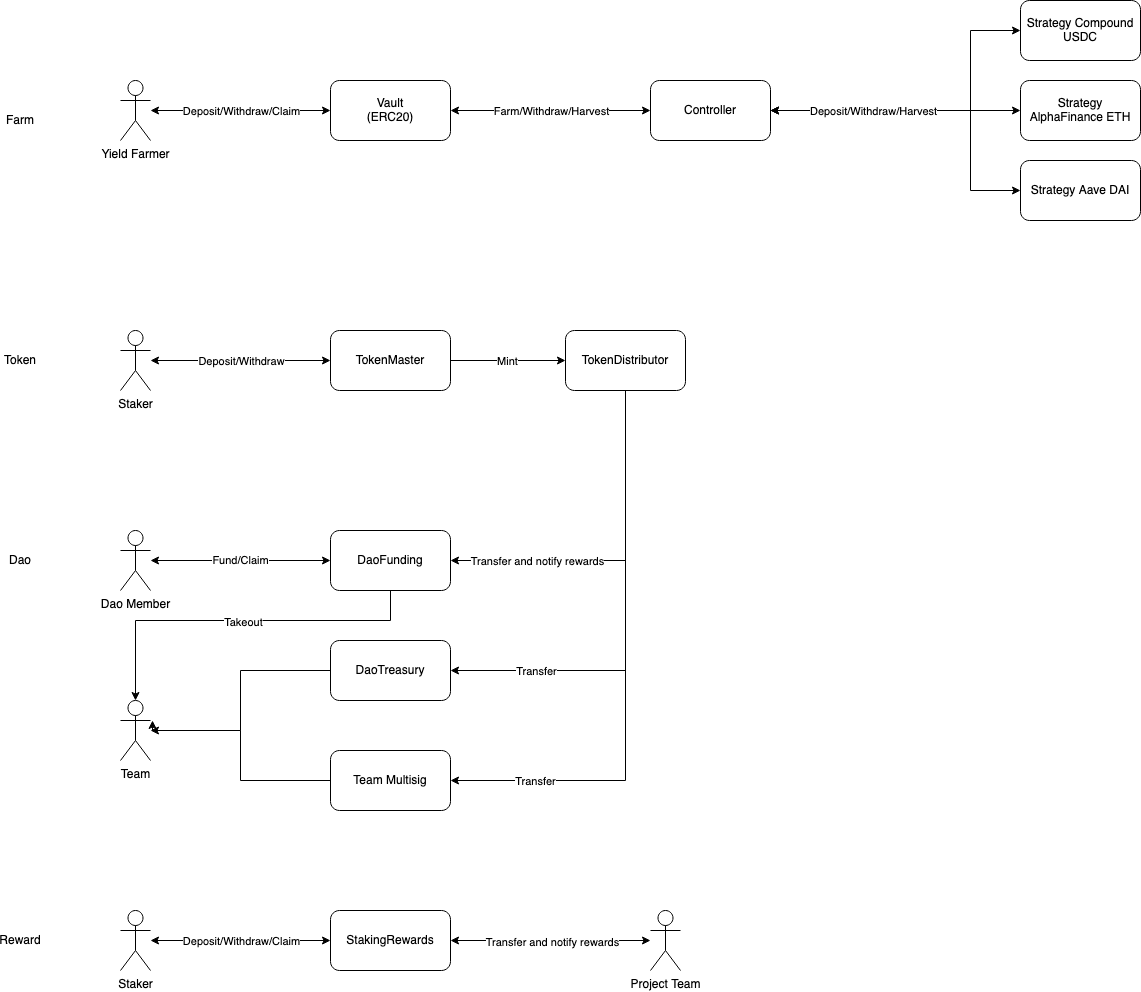

The diagram above was exported from draw.io. Its source (the exported page's mxGraphModel, read from the mxfile embedded in the PNG):
<mxGraphModel dx="1977" dy="1163" grid="1" gridSize="10" guides="1" tooltips="1" connect="1" arrows="1" fold="1" page="1" pageScale="1" pageWidth="850" pageHeight="1100" math="0" shadow="0">
  <root>
    <mxCell id="0" />
    <mxCell id="1" parent="0" />
    <mxCell id="m4czqLGUcpm9QGEJAQ3x-12" style="edgeStyle=orthogonalEdgeStyle;rounded=0;orthogonalLoop=1;jettySize=auto;html=1;startArrow=classic;startFill=1;" edge="1" parent="1" source="m4czqLGUcpm9QGEJAQ3x-9" target="m4czqLGUcpm9QGEJAQ3x-6">
      <mxGeometry relative="1" as="geometry" />
    </mxCell>
    <mxCell id="m4czqLGUcpm9QGEJAQ3x-66" value="Deposit/Withdraw/Claim" style="edgeLabel;html=1;align=center;verticalAlign=middle;resizable=0;points=[];" vertex="1" connectable="0" parent="m4czqLGUcpm9QGEJAQ3x-12">
      <mxGeometry x="-0.1222" y="2" relative="1" as="geometry">
        <mxPoint x="11" y="2" as="offset" />
      </mxGeometry>
    </mxCell>
    <mxCell id="m4czqLGUcpm9QGEJAQ3x-39" style="edgeStyle=orthogonalEdgeStyle;rounded=0;orthogonalLoop=1;jettySize=auto;html=1;entryX=0;entryY=0.5;entryDx=0;entryDy=0;startArrow=none;startFill=0;" edge="1" parent="1" source="m4czqLGUcpm9QGEJAQ3x-5" target="m4czqLGUcpm9QGEJAQ3x-38">
      <mxGeometry relative="1" as="geometry" />
    </mxCell>
    <mxCell id="m4czqLGUcpm9QGEJAQ3x-70" value="Mint" style="edgeLabel;html=1;align=center;verticalAlign=middle;resizable=0;points=[];" vertex="1" connectable="0" parent="m4czqLGUcpm9QGEJAQ3x-39">
      <mxGeometry x="-0.0261" y="2" relative="1" as="geometry">
        <mxPoint y="2" as="offset" />
      </mxGeometry>
    </mxCell>
    <mxCell id="m4czqLGUcpm9QGEJAQ3x-5" value="TokenMaster" style="rounded=1;whiteSpace=wrap;html=1;" vertex="1" parent="1">
      <mxGeometry x="400" y="590" width="120" height="60" as="geometry" />
    </mxCell>
    <mxCell id="m4czqLGUcpm9QGEJAQ3x-13" style="edgeStyle=orthogonalEdgeStyle;rounded=0;orthogonalLoop=1;jettySize=auto;html=1;entryX=0;entryY=0.5;entryDx=0;entryDy=0;startArrow=classic;startFill=1;" edge="1" parent="1" source="m4czqLGUcpm9QGEJAQ3x-6" target="m4czqLGUcpm9QGEJAQ3x-7">
      <mxGeometry relative="1" as="geometry" />
    </mxCell>
    <mxCell id="m4czqLGUcpm9QGEJAQ3x-67" value="Farm/Withdraw/Harvest" style="edgeLabel;html=1;align=center;verticalAlign=middle;resizable=0;points=[];" vertex="1" connectable="0" parent="m4czqLGUcpm9QGEJAQ3x-13">
      <mxGeometry x="-0.09" y="-2" relative="1" as="geometry">
        <mxPoint x="9" y="-2" as="offset" />
      </mxGeometry>
    </mxCell>
    <mxCell id="m4czqLGUcpm9QGEJAQ3x-6" value="&lt;div&gt;Vault &lt;br&gt;&lt;/div&gt;&lt;div&gt;(ERC20)&lt;/div&gt;" style="rounded=1;whiteSpace=wrap;html=1;" vertex="1" parent="1">
      <mxGeometry x="400" y="340" width="120" height="60" as="geometry" />
    </mxCell>
    <mxCell id="m4czqLGUcpm9QGEJAQ3x-14" style="edgeStyle=orthogonalEdgeStyle;rounded=0;orthogonalLoop=1;jettySize=auto;html=1;entryX=0;entryY=0.5;entryDx=0;entryDy=0;startArrow=classic;startFill=1;" edge="1" parent="1" source="m4czqLGUcpm9QGEJAQ3x-7" target="m4czqLGUcpm9QGEJAQ3x-8">
      <mxGeometry relative="1" as="geometry">
        <Array as="points">
          <mxPoint x="1040" y="370" />
          <mxPoint x="1040" y="290" />
        </Array>
      </mxGeometry>
    </mxCell>
    <mxCell id="m4czqLGUcpm9QGEJAQ3x-19" style="edgeStyle=orthogonalEdgeStyle;rounded=0;orthogonalLoop=1;jettySize=auto;html=1;entryX=0;entryY=0.5;entryDx=0;entryDy=0;startArrow=classic;startFill=1;" edge="1" parent="1" source="m4czqLGUcpm9QGEJAQ3x-7" target="m4czqLGUcpm9QGEJAQ3x-17">
      <mxGeometry relative="1" as="geometry" />
    </mxCell>
    <mxCell id="m4czqLGUcpm9QGEJAQ3x-20" style="edgeStyle=orthogonalEdgeStyle;rounded=0;orthogonalLoop=1;jettySize=auto;html=1;entryX=0;entryY=0.5;entryDx=0;entryDy=0;startArrow=classic;startFill=1;" edge="1" parent="1" source="m4czqLGUcpm9QGEJAQ3x-7" target="m4czqLGUcpm9QGEJAQ3x-18">
      <mxGeometry relative="1" as="geometry">
        <Array as="points">
          <mxPoint x="1040" y="370" />
          <mxPoint x="1040" y="450" />
        </Array>
      </mxGeometry>
    </mxCell>
    <mxCell id="m4czqLGUcpm9QGEJAQ3x-68" value="Deposit/Withdraw/Harvest" style="edgeLabel;html=1;align=center;verticalAlign=middle;resizable=0;points=[];" vertex="1" connectable="0" parent="m4czqLGUcpm9QGEJAQ3x-20">
      <mxGeometry x="-0.3818" y="-2" relative="1" as="geometry">
        <mxPoint y="-2" as="offset" />
      </mxGeometry>
    </mxCell>
    <mxCell id="m4czqLGUcpm9QGEJAQ3x-7" value="Controller" style="rounded=1;whiteSpace=wrap;html=1;" vertex="1" parent="1">
      <mxGeometry x="720" y="340" width="120" height="60" as="geometry" />
    </mxCell>
    <mxCell id="m4czqLGUcpm9QGEJAQ3x-8" value="Strategy Compound USDC" style="rounded=1;whiteSpace=wrap;html=1;" vertex="1" parent="1">
      <mxGeometry x="1090" y="260" width="120" height="60" as="geometry" />
    </mxCell>
    <mxCell id="m4czqLGUcpm9QGEJAQ3x-9" value="Yield Farmer" style="shape=umlActor;verticalLabelPosition=bottom;verticalAlign=top;html=1;outlineConnect=0;" vertex="1" parent="1">
      <mxGeometry x="190" y="340" width="30" height="60" as="geometry" />
    </mxCell>
    <mxCell id="m4czqLGUcpm9QGEJAQ3x-17" value="Strategy AlphaFinance ETH" style="rounded=1;whiteSpace=wrap;html=1;" vertex="1" parent="1">
      <mxGeometry x="1090" y="340" width="120" height="60" as="geometry" />
    </mxCell>
    <mxCell id="m4czqLGUcpm9QGEJAQ3x-18" value="Strategy Aave DAI" style="rounded=1;whiteSpace=wrap;html=1;" vertex="1" parent="1">
      <mxGeometry x="1090" y="420" width="120" height="60" as="geometry" />
    </mxCell>
    <mxCell id="m4czqLGUcpm9QGEJAQ3x-23" value="Farm" style="text;html=1;strokeColor=none;fillColor=none;align=center;verticalAlign=middle;whiteSpace=wrap;rounded=0;" vertex="1" parent="1">
      <mxGeometry x="70" y="370" width="40" height="20" as="geometry" />
    </mxCell>
    <mxCell id="m4czqLGUcpm9QGEJAQ3x-24" value="Token" style="text;html=1;strokeColor=none;fillColor=none;align=center;verticalAlign=middle;whiteSpace=wrap;rounded=0;" vertex="1" parent="1">
      <mxGeometry x="70" y="610" width="40" height="20" as="geometry" />
    </mxCell>
    <mxCell id="m4czqLGUcpm9QGEJAQ3x-25" value="Reward" style="text;html=1;strokeColor=none;fillColor=none;align=center;verticalAlign=middle;whiteSpace=wrap;rounded=0;" vertex="1" parent="1">
      <mxGeometry x="70" y="1190" width="40" height="20" as="geometry" />
    </mxCell>
    <mxCell id="m4czqLGUcpm9QGEJAQ3x-26" value="Dao" style="text;html=1;strokeColor=none;fillColor=none;align=center;verticalAlign=middle;whiteSpace=wrap;rounded=0;" vertex="1" parent="1">
      <mxGeometry x="70" y="810" width="40" height="20" as="geometry" />
    </mxCell>
    <mxCell id="m4czqLGUcpm9QGEJAQ3x-32" style="edgeStyle=orthogonalEdgeStyle;rounded=0;orthogonalLoop=1;jettySize=auto;html=1;entryX=0;entryY=0.5;entryDx=0;entryDy=0;startArrow=classic;startFill=1;" edge="1" parent="1" source="m4czqLGUcpm9QGEJAQ3x-30" target="m4czqLGUcpm9QGEJAQ3x-31">
      <mxGeometry relative="1" as="geometry" />
    </mxCell>
    <mxCell id="m4czqLGUcpm9QGEJAQ3x-71" value="Fund/Claim" style="edgeLabel;html=1;align=center;verticalAlign=middle;resizable=0;points=[];" vertex="1" connectable="0" parent="m4czqLGUcpm9QGEJAQ3x-32">
      <mxGeometry x="-0.0111" y="1" relative="1" as="geometry">
        <mxPoint as="offset" />
      </mxGeometry>
    </mxCell>
    <mxCell id="m4czqLGUcpm9QGEJAQ3x-30" value="Dao Member" style="shape=umlActor;verticalLabelPosition=bottom;verticalAlign=top;html=1;outlineConnect=0;" vertex="1" parent="1">
      <mxGeometry x="190" y="790" width="30" height="60" as="geometry" />
    </mxCell>
    <mxCell id="m4czqLGUcpm9QGEJAQ3x-31" value="DaoFunding" style="rounded=1;whiteSpace=wrap;html=1;" vertex="1" parent="1">
      <mxGeometry x="400" y="790" width="120" height="60" as="geometry" />
    </mxCell>
    <mxCell id="m4czqLGUcpm9QGEJAQ3x-34" style="edgeStyle=orthogonalEdgeStyle;rounded=0;orthogonalLoop=1;jettySize=auto;html=1;entryX=0;entryY=0.5;entryDx=0;entryDy=0;startArrow=classic;startFill=1;" edge="1" parent="1" source="m4czqLGUcpm9QGEJAQ3x-33" target="m4czqLGUcpm9QGEJAQ3x-5">
      <mxGeometry relative="1" as="geometry" />
    </mxCell>
    <mxCell id="m4czqLGUcpm9QGEJAQ3x-69" value="Deposit/Withdraw" style="edgeLabel;html=1;align=center;verticalAlign=middle;resizable=0;points=[];" vertex="1" connectable="0" parent="m4czqLGUcpm9QGEJAQ3x-34">
      <mxGeometry x="-0.1222" y="-3" relative="1" as="geometry">
        <mxPoint x="11" y="-3" as="offset" />
      </mxGeometry>
    </mxCell>
    <mxCell id="m4czqLGUcpm9QGEJAQ3x-33" value="Staker" style="shape=umlActor;verticalLabelPosition=bottom;verticalAlign=top;html=1;outlineConnect=0;" vertex="1" parent="1">
      <mxGeometry x="190" y="590" width="30" height="60" as="geometry" />
    </mxCell>
    <mxCell id="m4czqLGUcpm9QGEJAQ3x-40" style="edgeStyle=orthogonalEdgeStyle;rounded=0;orthogonalLoop=1;jettySize=auto;html=1;entryX=1;entryY=0.5;entryDx=0;entryDy=0;startArrow=none;startFill=0;" edge="1" parent="1" source="m4czqLGUcpm9QGEJAQ3x-38" target="m4czqLGUcpm9QGEJAQ3x-31">
      <mxGeometry relative="1" as="geometry">
        <Array as="points">
          <mxPoint x="695" y="820" />
        </Array>
      </mxGeometry>
    </mxCell>
    <mxCell id="m4czqLGUcpm9QGEJAQ3x-74" value="Transfer and notify rewards" style="edgeLabel;html=1;align=center;verticalAlign=middle;resizable=0;points=[];" vertex="1" connectable="0" parent="m4czqLGUcpm9QGEJAQ3x-40">
      <mxGeometry x="0.5188" y="3" relative="1" as="geometry">
        <mxPoint x="3" y="-3" as="offset" />
      </mxGeometry>
    </mxCell>
    <mxCell id="m4czqLGUcpm9QGEJAQ3x-54" style="edgeStyle=orthogonalEdgeStyle;rounded=0;orthogonalLoop=1;jettySize=auto;html=1;entryX=1;entryY=0.5;entryDx=0;entryDy=0;startArrow=none;startFill=0;" edge="1" parent="1" source="m4czqLGUcpm9QGEJAQ3x-38" target="m4czqLGUcpm9QGEJAQ3x-46">
      <mxGeometry relative="1" as="geometry">
        <Array as="points">
          <mxPoint x="695" y="930" />
        </Array>
      </mxGeometry>
    </mxCell>
    <mxCell id="m4czqLGUcpm9QGEJAQ3x-76" value="Transfer" style="edgeLabel;html=1;align=center;verticalAlign=middle;resizable=0;points=[];" vertex="1" connectable="0" parent="m4czqLGUcpm9QGEJAQ3x-54">
      <mxGeometry x="0.6264" relative="1" as="geometry">
        <mxPoint as="offset" />
      </mxGeometry>
    </mxCell>
    <mxCell id="m4czqLGUcpm9QGEJAQ3x-55" style="edgeStyle=orthogonalEdgeStyle;rounded=0;orthogonalLoop=1;jettySize=auto;html=1;entryX=1;entryY=0.5;entryDx=0;entryDy=0;startArrow=none;startFill=0;" edge="1" parent="1" source="m4czqLGUcpm9QGEJAQ3x-38" target="m4czqLGUcpm9QGEJAQ3x-42">
      <mxGeometry relative="1" as="geometry">
        <Array as="points">
          <mxPoint x="695" y="1040" />
        </Array>
      </mxGeometry>
    </mxCell>
    <mxCell id="m4czqLGUcpm9QGEJAQ3x-77" value="Transfer" style="edgeLabel;html=1;align=center;verticalAlign=middle;resizable=0;points=[];" vertex="1" connectable="0" parent="m4czqLGUcpm9QGEJAQ3x-55">
      <mxGeometry x="0.777" y="-1" relative="1" as="geometry">
        <mxPoint x="21" y="1" as="offset" />
      </mxGeometry>
    </mxCell>
    <mxCell id="m4czqLGUcpm9QGEJAQ3x-38" value="TokenDistributor" style="rounded=1;whiteSpace=wrap;html=1;" vertex="1" parent="1">
      <mxGeometry x="635" y="590" width="120" height="60" as="geometry" />
    </mxCell>
    <mxCell id="m4czqLGUcpm9QGEJAQ3x-52" style="edgeStyle=orthogonalEdgeStyle;rounded=0;orthogonalLoop=1;jettySize=auto;html=1;startArrow=none;startFill=0;" edge="1" parent="1" source="m4czqLGUcpm9QGEJAQ3x-42" target="m4czqLGUcpm9QGEJAQ3x-44">
      <mxGeometry relative="1" as="geometry">
        <mxPoint x="230" y="980" as="targetPoint" />
      </mxGeometry>
    </mxCell>
    <mxCell id="m4czqLGUcpm9QGEJAQ3x-42" value="Team Multisig" style="rounded=1;whiteSpace=wrap;html=1;" vertex="1" parent="1">
      <mxGeometry x="400" y="1010" width="120" height="60" as="geometry" />
    </mxCell>
    <mxCell id="m4czqLGUcpm9QGEJAQ3x-72" style="edgeStyle=orthogonalEdgeStyle;rounded=0;orthogonalLoop=1;jettySize=auto;html=1;entryX=0.5;entryY=1;entryDx=0;entryDy=0;startArrow=classic;startFill=1;endArrow=none;endFill=0;" edge="1" parent="1" source="m4czqLGUcpm9QGEJAQ3x-44" target="m4czqLGUcpm9QGEJAQ3x-31">
      <mxGeometry relative="1" as="geometry">
        <Array as="points">
          <mxPoint x="205" y="880" />
          <mxPoint x="460" y="880" />
        </Array>
      </mxGeometry>
    </mxCell>
    <mxCell id="m4czqLGUcpm9QGEJAQ3x-73" value="Takeout" style="edgeLabel;html=1;align=center;verticalAlign=middle;resizable=0;points=[];" vertex="1" connectable="0" parent="m4czqLGUcpm9QGEJAQ3x-72">
      <mxGeometry x="0.0254" y="-1" relative="1" as="geometry">
        <mxPoint as="offset" />
      </mxGeometry>
    </mxCell>
    <mxCell id="m4czqLGUcpm9QGEJAQ3x-44" value="Team" style="shape=umlActor;verticalLabelPosition=bottom;verticalAlign=top;html=1;outlineConnect=0;" vertex="1" parent="1">
      <mxGeometry x="190" y="960" width="30" height="60" as="geometry" />
    </mxCell>
    <mxCell id="m4czqLGUcpm9QGEJAQ3x-53" style="edgeStyle=orthogonalEdgeStyle;rounded=0;orthogonalLoop=1;jettySize=auto;html=1;startArrow=none;startFill=0;exitX=0;exitY=0.5;exitDx=0;exitDy=0;" edge="1" parent="1" source="m4czqLGUcpm9QGEJAQ3x-46">
      <mxGeometry relative="1" as="geometry">
        <mxPoint x="222" y="980" as="targetPoint" />
        <mxPoint x="367" y="930.0000000000002" as="sourcePoint" />
        <Array as="points">
          <mxPoint x="310" y="930" />
          <mxPoint x="310" y="990" />
          <mxPoint x="222" y="990" />
        </Array>
      </mxGeometry>
    </mxCell>
    <mxCell id="m4czqLGUcpm9QGEJAQ3x-46" value="DaoTreasury" style="rounded=1;whiteSpace=wrap;html=1;" vertex="1" parent="1">
      <mxGeometry x="400" y="900" width="120" height="60" as="geometry" />
    </mxCell>
    <mxCell id="m4czqLGUcpm9QGEJAQ3x-60" style="edgeStyle=orthogonalEdgeStyle;rounded=0;orthogonalLoop=1;jettySize=auto;html=1;entryX=0;entryY=0.5;entryDx=0;entryDy=0;startArrow=classic;startFill=1;" edge="1" parent="1" source="m4czqLGUcpm9QGEJAQ3x-58" target="m4czqLGUcpm9QGEJAQ3x-59">
      <mxGeometry relative="1" as="geometry" />
    </mxCell>
    <mxCell id="m4czqLGUcpm9QGEJAQ3x-80" value="Deposit/Withdraw/Claim" style="edgeLabel;html=1;align=center;verticalAlign=middle;resizable=0;points=[];" vertex="1" connectable="0" parent="m4czqLGUcpm9QGEJAQ3x-60">
      <mxGeometry x="-0.0556" y="-1" relative="1" as="geometry">
        <mxPoint x="5" y="-1" as="offset" />
      </mxGeometry>
    </mxCell>
    <mxCell id="m4czqLGUcpm9QGEJAQ3x-58" value="Staker" style="shape=umlActor;verticalLabelPosition=bottom;verticalAlign=top;html=1;outlineConnect=0;" vertex="1" parent="1">
      <mxGeometry x="190" y="1170" width="30" height="60" as="geometry" />
    </mxCell>
    <mxCell id="m4czqLGUcpm9QGEJAQ3x-59" value="StakingRewards" style="rounded=1;whiteSpace=wrap;html=1;" vertex="1" parent="1">
      <mxGeometry x="400" y="1170" width="120" height="60" as="geometry" />
    </mxCell>
    <mxCell id="m4czqLGUcpm9QGEJAQ3x-64" style="edgeStyle=orthogonalEdgeStyle;rounded=0;orthogonalLoop=1;jettySize=auto;html=1;entryX=1;entryY=0.5;entryDx=0;entryDy=0;startArrow=classic;startFill=1;" edge="1" parent="1" source="m4czqLGUcpm9QGEJAQ3x-61" target="m4czqLGUcpm9QGEJAQ3x-59">
      <mxGeometry relative="1" as="geometry" />
    </mxCell>
    <mxCell id="m4czqLGUcpm9QGEJAQ3x-78" value="Transfer and notify rewards" style="edgeLabel;html=1;align=center;verticalAlign=middle;resizable=0;points=[];" vertex="1" connectable="0" parent="m4czqLGUcpm9QGEJAQ3x-64">
      <mxGeometry x="-0.0065" y="1" relative="1" as="geometry">
        <mxPoint as="offset" />
      </mxGeometry>
    </mxCell>
    <mxCell id="m4czqLGUcpm9QGEJAQ3x-61" value="Project Team" style="shape=umlActor;verticalLabelPosition=bottom;verticalAlign=top;html=1;outlineConnect=0;" vertex="1" parent="1">
      <mxGeometry x="720" y="1170" width="30" height="60" as="geometry" />
    </mxCell>
  </root>
</mxGraphModel>